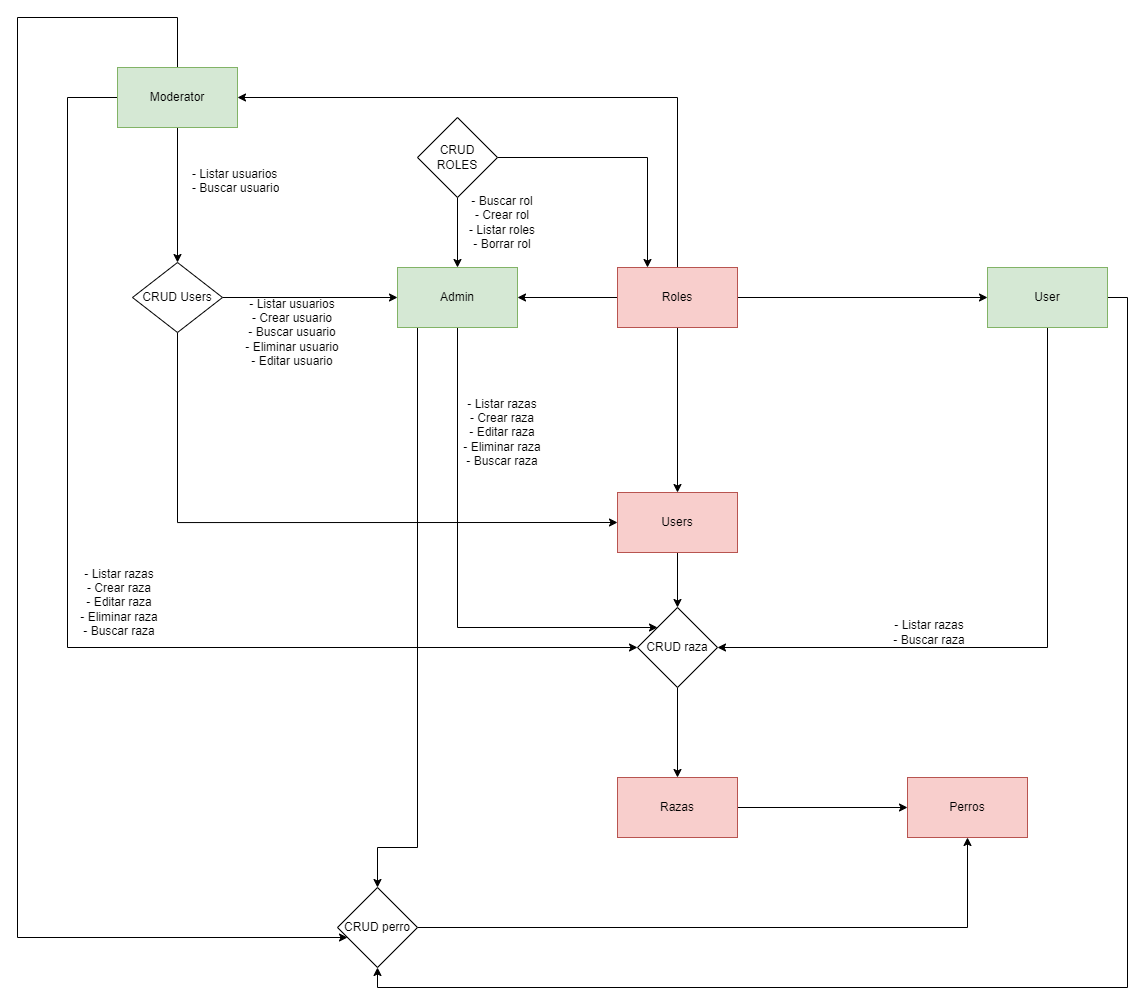

The diagram above was exported from draw.io. Its source (the exported page's mxGraphModel, read from the mxfile embedded in the PNG):
<mxGraphModel dx="2500" dy="1008" grid="1" gridSize="10" guides="1" tooltips="1" connect="1" arrows="1" fold="1" page="1" pageScale="1" pageWidth="827" pageHeight="1169" math="0" shadow="0">
  <root>
    <mxCell id="XDRN85ZbYC8l-3Yl1Us1-0" />
    <mxCell id="XDRN85ZbYC8l-3Yl1Us1-1" parent="XDRN85ZbYC8l-3Yl1Us1-0" />
    <mxCell id="6qkwEcVvH6OIHltrVBzP-0" value="" style="edgeStyle=orthogonalEdgeStyle;rounded=0;orthogonalLoop=1;jettySize=auto;html=1;" edge="1" parent="XDRN85ZbYC8l-3Yl1Us1-1" source="6qkwEcVvH6OIHltrVBzP-4" target="6qkwEcVvH6OIHltrVBzP-5">
      <mxGeometry relative="1" as="geometry" />
    </mxCell>
    <mxCell id="6qkwEcVvH6OIHltrVBzP-1" value="" style="edgeStyle=orthogonalEdgeStyle;rounded=0;orthogonalLoop=1;jettySize=auto;html=1;exitX=1;exitY=0.5;exitDx=0;exitDy=0;" edge="1" parent="XDRN85ZbYC8l-3Yl1Us1-1" source="6qkwEcVvH6OIHltrVBzP-4" target="6qkwEcVvH6OIHltrVBzP-6">
      <mxGeometry relative="1" as="geometry" />
    </mxCell>
    <mxCell id="6qkwEcVvH6OIHltrVBzP-2" value="" style="edgeStyle=orthogonalEdgeStyle;rounded=0;orthogonalLoop=1;jettySize=auto;html=1;exitX=0.5;exitY=0;exitDx=0;exitDy=0;entryX=1;entryY=0.5;entryDx=0;entryDy=0;" edge="1" parent="XDRN85ZbYC8l-3Yl1Us1-1" source="6qkwEcVvH6OIHltrVBzP-4" target="6qkwEcVvH6OIHltrVBzP-7">
      <mxGeometry relative="1" as="geometry" />
    </mxCell>
    <mxCell id="6qkwEcVvH6OIHltrVBzP-3" style="edgeStyle=orthogonalEdgeStyle;rounded=0;orthogonalLoop=1;jettySize=auto;html=1;entryX=0.5;entryY=0;entryDx=0;entryDy=0;" edge="1" parent="XDRN85ZbYC8l-3Yl1Us1-1" source="6qkwEcVvH6OIHltrVBzP-4" target="6qkwEcVvH6OIHltrVBzP-8">
      <mxGeometry relative="1" as="geometry" />
    </mxCell>
    <mxCell id="6qkwEcVvH6OIHltrVBzP-4" value="Roles" style="rounded=0;whiteSpace=wrap;html=1;fillColor=#f8cecc;strokeColor=#b85450;" vertex="1" parent="XDRN85ZbYC8l-3Yl1Us1-1">
      <mxGeometry x="140" y="300" width="120" height="60" as="geometry" />
    </mxCell>
    <mxCell id="6qkwEcVvH6OIHltrVBzP-31" style="edgeStyle=orthogonalEdgeStyle;rounded=0;orthogonalLoop=1;jettySize=auto;html=1;entryX=0;entryY=0;entryDx=0;entryDy=0;" edge="1" parent="XDRN85ZbYC8l-3Yl1Us1-1" source="6qkwEcVvH6OIHltrVBzP-5" target="6qkwEcVvH6OIHltrVBzP-27">
      <mxGeometry relative="1" as="geometry">
        <Array as="points">
          <mxPoint x="-20" y="660" />
        </Array>
      </mxGeometry>
    </mxCell>
    <mxCell id="6qkwEcVvH6OIHltrVBzP-39" style="edgeStyle=orthogonalEdgeStyle;rounded=0;orthogonalLoop=1;jettySize=auto;html=1;entryX=0.5;entryY=0;entryDx=0;entryDy=0;" edge="1" parent="XDRN85ZbYC8l-3Yl1Us1-1" source="6qkwEcVvH6OIHltrVBzP-5" target="6qkwEcVvH6OIHltrVBzP-36">
      <mxGeometry relative="1" as="geometry">
        <Array as="points">
          <mxPoint x="-60" y="880" />
          <mxPoint x="-100" y="880" />
        </Array>
      </mxGeometry>
    </mxCell>
    <mxCell id="6qkwEcVvH6OIHltrVBzP-5" value="Admin" style="rounded=0;whiteSpace=wrap;html=1;fillColor=#d5e8d4;strokeColor=#82b366;" vertex="1" parent="XDRN85ZbYC8l-3Yl1Us1-1">
      <mxGeometry x="-80" y="300" width="120" height="60" as="geometry" />
    </mxCell>
    <mxCell id="6qkwEcVvH6OIHltrVBzP-29" style="edgeStyle=orthogonalEdgeStyle;rounded=0;orthogonalLoop=1;jettySize=auto;html=1;entryX=1;entryY=0.5;entryDx=0;entryDy=0;exitX=0.5;exitY=1;exitDx=0;exitDy=0;" edge="1" parent="XDRN85ZbYC8l-3Yl1Us1-1" source="6qkwEcVvH6OIHltrVBzP-6" target="6qkwEcVvH6OIHltrVBzP-27">
      <mxGeometry relative="1" as="geometry" />
    </mxCell>
    <mxCell id="6qkwEcVvH6OIHltrVBzP-38" style="edgeStyle=orthogonalEdgeStyle;rounded=0;orthogonalLoop=1;jettySize=auto;html=1;entryX=0.5;entryY=1;entryDx=0;entryDy=0;exitX=1;exitY=0.5;exitDx=0;exitDy=0;" edge="1" parent="XDRN85ZbYC8l-3Yl1Us1-1" source="6qkwEcVvH6OIHltrVBzP-6" target="6qkwEcVvH6OIHltrVBzP-36">
      <mxGeometry relative="1" as="geometry" />
    </mxCell>
    <mxCell id="6qkwEcVvH6OIHltrVBzP-6" value="User" style="rounded=0;whiteSpace=wrap;html=1;fillColor=#d5e8d4;strokeColor=#82b366;" vertex="1" parent="XDRN85ZbYC8l-3Yl1Us1-1">
      <mxGeometry x="510" y="300" width="120" height="60" as="geometry" />
    </mxCell>
    <mxCell id="6qkwEcVvH6OIHltrVBzP-15" style="edgeStyle=orthogonalEdgeStyle;rounded=0;orthogonalLoop=1;jettySize=auto;html=1;entryX=0.5;entryY=0;entryDx=0;entryDy=0;" edge="1" parent="XDRN85ZbYC8l-3Yl1Us1-1" source="6qkwEcVvH6OIHltrVBzP-7" target="6qkwEcVvH6OIHltrVBzP-11">
      <mxGeometry relative="1" as="geometry" />
    </mxCell>
    <mxCell id="6qkwEcVvH6OIHltrVBzP-32" style="edgeStyle=orthogonalEdgeStyle;rounded=0;orthogonalLoop=1;jettySize=auto;html=1;entryX=0;entryY=0.5;entryDx=0;entryDy=0;" edge="1" parent="XDRN85ZbYC8l-3Yl1Us1-1" source="6qkwEcVvH6OIHltrVBzP-7" target="6qkwEcVvH6OIHltrVBzP-27">
      <mxGeometry relative="1" as="geometry">
        <Array as="points">
          <mxPoint x="-410" y="130" />
          <mxPoint x="-410" y="680" />
        </Array>
      </mxGeometry>
    </mxCell>
    <mxCell id="6qkwEcVvH6OIHltrVBzP-40" style="edgeStyle=orthogonalEdgeStyle;rounded=0;orthogonalLoop=1;jettySize=auto;html=1;exitX=0.5;exitY=0;exitDx=0;exitDy=0;" edge="1" parent="XDRN85ZbYC8l-3Yl1Us1-1" source="6qkwEcVvH6OIHltrVBzP-7" target="6qkwEcVvH6OIHltrVBzP-36">
      <mxGeometry relative="1" as="geometry">
        <Array as="points">
          <mxPoint x="-300" y="50" />
          <mxPoint x="-460" y="50" />
          <mxPoint x="-460" y="970" />
        </Array>
      </mxGeometry>
    </mxCell>
    <mxCell id="6qkwEcVvH6OIHltrVBzP-7" value="Moderator" style="rounded=0;whiteSpace=wrap;html=1;fillColor=#d5e8d4;strokeColor=#82b366;" vertex="1" parent="XDRN85ZbYC8l-3Yl1Us1-1">
      <mxGeometry x="-360" y="100" width="120" height="60" as="geometry" />
    </mxCell>
    <mxCell id="6qkwEcVvH6OIHltrVBzP-26" value="" style="edgeStyle=orthogonalEdgeStyle;rounded=0;orthogonalLoop=1;jettySize=auto;html=1;entryX=0.5;entryY=0;entryDx=0;entryDy=0;" edge="1" parent="XDRN85ZbYC8l-3Yl1Us1-1" source="6qkwEcVvH6OIHltrVBzP-8" target="6qkwEcVvH6OIHltrVBzP-27">
      <mxGeometry relative="1" as="geometry">
        <mxPoint x="200" y="680" as="targetPoint" />
      </mxGeometry>
    </mxCell>
    <mxCell id="6qkwEcVvH6OIHltrVBzP-8" value="Users" style="rounded=0;whiteSpace=wrap;html=1;fillColor=#f8cecc;strokeColor=#b85450;" vertex="1" parent="XDRN85ZbYC8l-3Yl1Us1-1">
      <mxGeometry x="140" y="525" width="120" height="60" as="geometry" />
    </mxCell>
    <mxCell id="6qkwEcVvH6OIHltrVBzP-9" style="edgeStyle=orthogonalEdgeStyle;rounded=0;orthogonalLoop=1;jettySize=auto;html=1;entryX=0;entryY=0.5;entryDx=0;entryDy=0;" edge="1" parent="XDRN85ZbYC8l-3Yl1Us1-1" source="6qkwEcVvH6OIHltrVBzP-11" target="6qkwEcVvH6OIHltrVBzP-5">
      <mxGeometry relative="1" as="geometry" />
    </mxCell>
    <mxCell id="6qkwEcVvH6OIHltrVBzP-10" style="edgeStyle=orthogonalEdgeStyle;rounded=0;orthogonalLoop=1;jettySize=auto;html=1;exitX=0.5;exitY=1;exitDx=0;exitDy=0;entryX=0;entryY=0.5;entryDx=0;entryDy=0;" edge="1" parent="XDRN85ZbYC8l-3Yl1Us1-1" source="6qkwEcVvH6OIHltrVBzP-11" target="6qkwEcVvH6OIHltrVBzP-8">
      <mxGeometry relative="1" as="geometry">
        <mxPoint x="-60" y="490" as="sourcePoint" />
        <mxPoint x="140" y="490" as="targetPoint" />
      </mxGeometry>
    </mxCell>
    <mxCell id="6qkwEcVvH6OIHltrVBzP-11" value="CRUD Users" style="rhombus;whiteSpace=wrap;html=1;" vertex="1" parent="XDRN85ZbYC8l-3Yl1Us1-1">
      <mxGeometry x="-345" y="295" width="90" height="70" as="geometry" />
    </mxCell>
    <mxCell id="6qkwEcVvH6OIHltrVBzP-12" value="" style="edgeStyle=orthogonalEdgeStyle;rounded=0;orthogonalLoop=1;jettySize=auto;html=1;exitX=1;exitY=0.5;exitDx=0;exitDy=0;" edge="1" parent="XDRN85ZbYC8l-3Yl1Us1-1" source="6qkwEcVvH6OIHltrVBzP-14" target="6qkwEcVvH6OIHltrVBzP-13">
      <mxGeometry relative="1" as="geometry">
        <mxPoint x="280" y="670" as="targetPoint" />
      </mxGeometry>
    </mxCell>
    <mxCell id="6qkwEcVvH6OIHltrVBzP-37" value="" style="edgeStyle=orthogonalEdgeStyle;rounded=0;orthogonalLoop=1;jettySize=auto;html=1;entryX=0.5;entryY=1;entryDx=0;entryDy=0;exitX=1;exitY=0.5;exitDx=0;exitDy=0;" edge="1" parent="XDRN85ZbYC8l-3Yl1Us1-1" source="6qkwEcVvH6OIHltrVBzP-36" target="6qkwEcVvH6OIHltrVBzP-13">
      <mxGeometry relative="1" as="geometry">
        <mxPoint x="40" y="920" as="sourcePoint" />
      </mxGeometry>
    </mxCell>
    <mxCell id="6qkwEcVvH6OIHltrVBzP-13" value="Perros" style="rounded=0;whiteSpace=wrap;html=1;fillColor=#f8cecc;strokeColor=#b85450;" vertex="1" parent="XDRN85ZbYC8l-3Yl1Us1-1">
      <mxGeometry x="430" y="810" width="120" height="60" as="geometry" />
    </mxCell>
    <mxCell id="6qkwEcVvH6OIHltrVBzP-14" value="Razas" style="rounded=0;whiteSpace=wrap;html=1;fillColor=#f8cecc;strokeColor=#b85450;" vertex="1" parent="XDRN85ZbYC8l-3Yl1Us1-1">
      <mxGeometry x="140" y="810" width="120" height="60" as="geometry" />
    </mxCell>
    <mxCell id="6qkwEcVvH6OIHltrVBzP-16" value="- Listar usuarios&lt;br&gt;- Buscar usuario" style="text;html=1;strokeColor=none;fillColor=none;spacing=5;spacingTop=-20;whiteSpace=wrap;overflow=hidden;rounded=0;" vertex="1" parent="XDRN85ZbYC8l-3Yl1Us1-1">
      <mxGeometry x="-290" y="210" width="110" height="30" as="geometry" />
    </mxCell>
    <mxCell id="6qkwEcVvH6OIHltrVBzP-17" value="- Listar usuarios&lt;br&gt;- Crear usuario&lt;br&gt;- Buscar usuario&lt;br&gt;- Eliminar usuario&lt;br&gt;- Editar usuario" style="text;html=1;strokeColor=none;fillColor=none;align=center;verticalAlign=middle;whiteSpace=wrap;rounded=0;" vertex="1" parent="XDRN85ZbYC8l-3Yl1Us1-1">
      <mxGeometry x="-240" y="350" width="110" height="30" as="geometry" />
    </mxCell>
    <mxCell id="6qkwEcVvH6OIHltrVBzP-20" style="edgeStyle=orthogonalEdgeStyle;rounded=0;orthogonalLoop=1;jettySize=auto;html=1;entryX=0.25;entryY=0;entryDx=0;entryDy=0;" edge="1" parent="XDRN85ZbYC8l-3Yl1Us1-1" source="6qkwEcVvH6OIHltrVBzP-19" target="6qkwEcVvH6OIHltrVBzP-4">
      <mxGeometry relative="1" as="geometry" />
    </mxCell>
    <mxCell id="6qkwEcVvH6OIHltrVBzP-21" style="edgeStyle=orthogonalEdgeStyle;rounded=0;orthogonalLoop=1;jettySize=auto;html=1;entryX=0.5;entryY=0;entryDx=0;entryDy=0;" edge="1" parent="XDRN85ZbYC8l-3Yl1Us1-1" source="6qkwEcVvH6OIHltrVBzP-19" target="6qkwEcVvH6OIHltrVBzP-5">
      <mxGeometry relative="1" as="geometry" />
    </mxCell>
    <mxCell id="6qkwEcVvH6OIHltrVBzP-19" value="CRUD ROLES" style="rhombus;whiteSpace=wrap;html=1;" vertex="1" parent="XDRN85ZbYC8l-3Yl1Us1-1">
      <mxGeometry x="-60" y="150" width="80" height="80" as="geometry" />
    </mxCell>
    <mxCell id="6qkwEcVvH6OIHltrVBzP-24" value="- Buscar rol&lt;br&gt;- Crear rol&lt;br&gt;- Listar roles&lt;br&gt;- Borrar rol" style="text;html=1;strokeColor=none;fillColor=none;align=center;verticalAlign=middle;whiteSpace=wrap;rounded=0;" vertex="1" parent="XDRN85ZbYC8l-3Yl1Us1-1">
      <mxGeometry x="-15" y="240" width="80" height="30" as="geometry" />
    </mxCell>
    <mxCell id="6qkwEcVvH6OIHltrVBzP-28" style="edgeStyle=orthogonalEdgeStyle;rounded=0;orthogonalLoop=1;jettySize=auto;html=1;entryX=0.5;entryY=0;entryDx=0;entryDy=0;exitX=0.5;exitY=1;exitDx=0;exitDy=0;" edge="1" parent="XDRN85ZbYC8l-3Yl1Us1-1" source="6qkwEcVvH6OIHltrVBzP-27" target="6qkwEcVvH6OIHltrVBzP-14">
      <mxGeometry relative="1" as="geometry" />
    </mxCell>
    <mxCell id="6qkwEcVvH6OIHltrVBzP-27" value="CRUD raza" style="rhombus;whiteSpace=wrap;html=1;" vertex="1" parent="XDRN85ZbYC8l-3Yl1Us1-1">
      <mxGeometry x="160" y="640" width="80" height="80" as="geometry" />
    </mxCell>
    <mxCell id="6qkwEcVvH6OIHltrVBzP-30" value="- Listar razas&lt;br&gt;- Buscar raza" style="text;html=1;strokeColor=none;fillColor=none;align=center;verticalAlign=middle;whiteSpace=wrap;rounded=0;" vertex="1" parent="XDRN85ZbYC8l-3Yl1Us1-1">
      <mxGeometry x="394" y="650" width="116" height="30" as="geometry" />
    </mxCell>
    <mxCell id="6qkwEcVvH6OIHltrVBzP-33" value="- Listar razas&lt;br&gt;- Crear raza&lt;br&gt;- Editar raza&lt;br&gt;- Eliminar raza&lt;br&gt;- Buscar raza" style="text;html=1;strokeColor=none;fillColor=none;align=center;verticalAlign=middle;whiteSpace=wrap;rounded=0;" vertex="1" parent="XDRN85ZbYC8l-3Yl1Us1-1">
      <mxGeometry x="-30" y="450" width="110" height="30" as="geometry" />
    </mxCell>
    <mxCell id="6qkwEcVvH6OIHltrVBzP-35" value="- Listar razas&lt;br&gt;- Crear raza&lt;br&gt;- Editar raza&lt;br&gt;- Eliminar raza&lt;br&gt;- Buscar raza" style="text;html=1;strokeColor=none;fillColor=none;align=center;verticalAlign=middle;whiteSpace=wrap;rounded=0;" vertex="1" parent="XDRN85ZbYC8l-3Yl1Us1-1">
      <mxGeometry x="-413" y="620" width="110" height="30" as="geometry" />
    </mxCell>
    <mxCell id="6qkwEcVvH6OIHltrVBzP-36" value="CRUD perro" style="rhombus;whiteSpace=wrap;html=1;rounded=0;" vertex="1" parent="XDRN85ZbYC8l-3Yl1Us1-1">
      <mxGeometry x="-140" y="920" width="80" height="80" as="geometry" />
    </mxCell>
  </root>
</mxGraphModel>